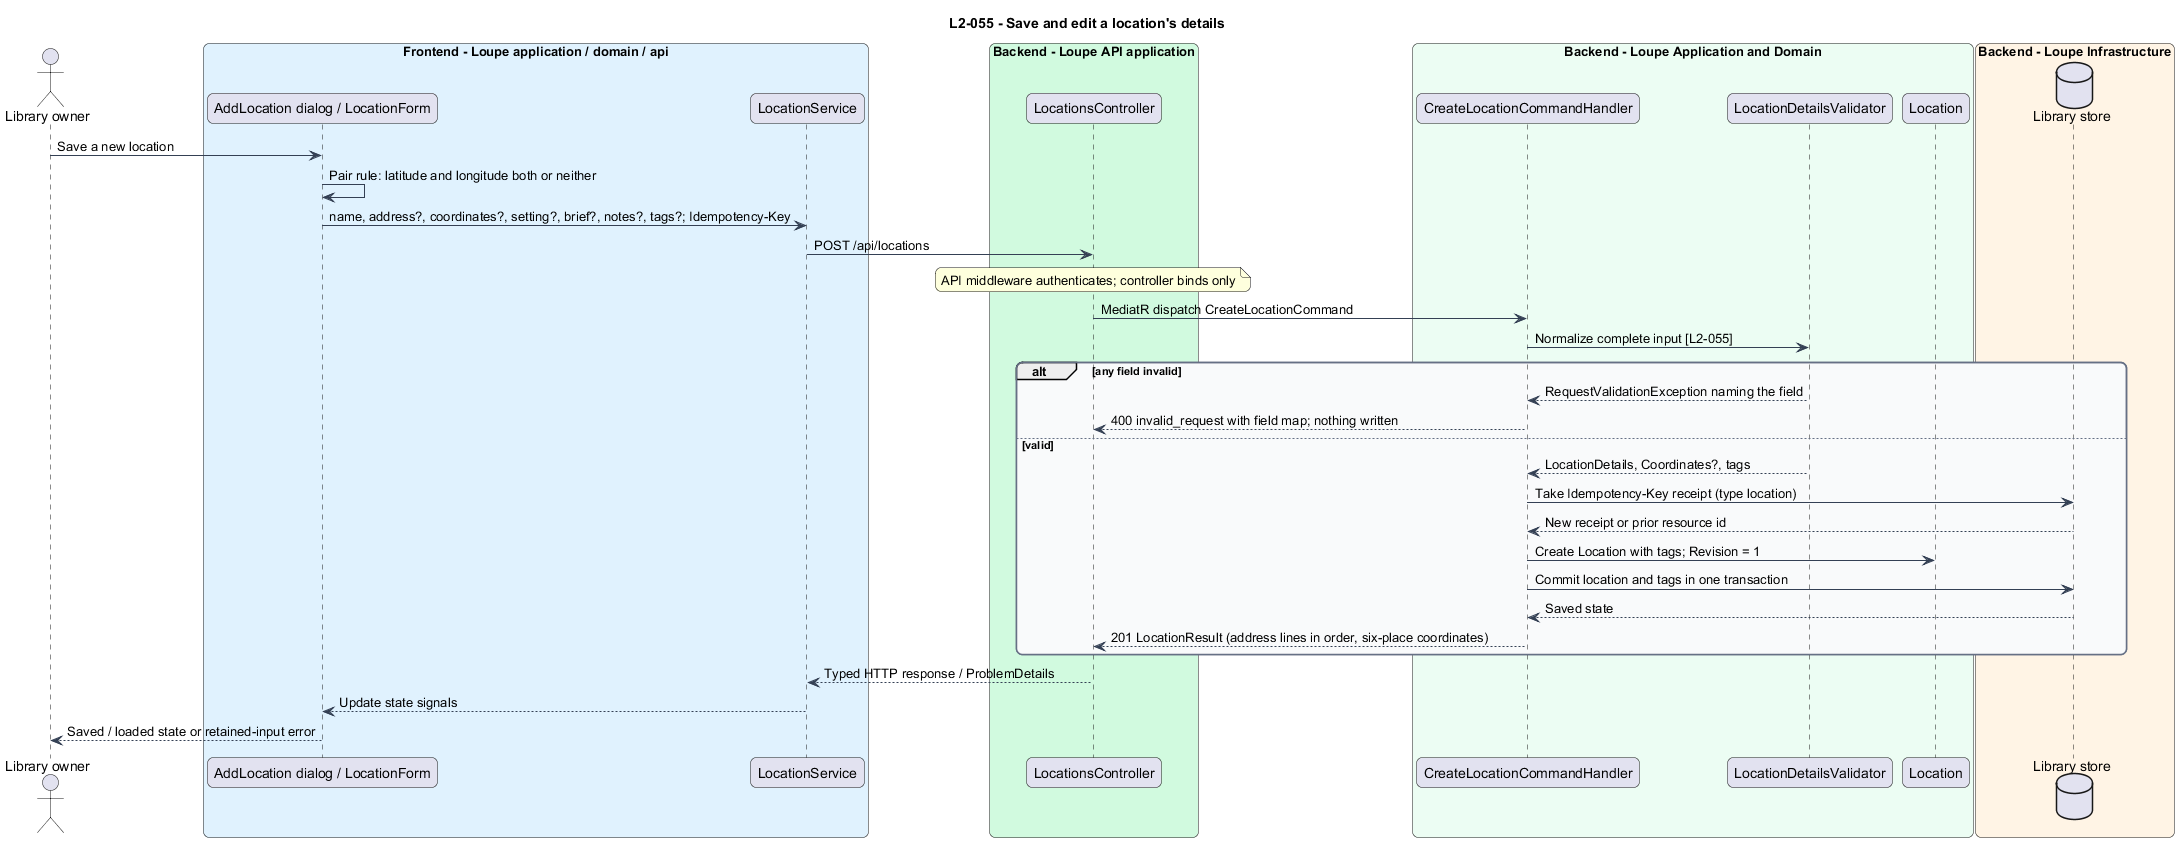

The diagram above was rendered by PlantUML. Its source (embedded in the PNG):
@startuml
title L2-055 - Save and edit a location's details
skinparam backgroundColor #FFFFFF
skinparam shadowing false
skinparam roundcorner 12
skinparam defaultFontName Arial
skinparam ArrowColor #344054
skinparam rectangle {
  BorderColor #344054
  FontColor #101828
}
skinparam package {
  BorderColor #667085
  FontColor #101828
  BackgroundColor #F9FAFB
}

actor "Library owner" as actor
box "Frontend - Loupe application / domain / api" #E0F2FE
participant "AddLocation dialog / LocationForm" as page
participant "LocationService" as client
end box
box "Backend - Loupe API application" #D1FADF
participant "LocationsController" as controller
end box
box "Backend - Loupe Application and Domain" #ECFDF3
participant "CreateLocationCommandHandler" as handler
participant "LocationDetailsValidator" as validator
participant "Location" as entity
end box
box "Backend - Loupe Infrastructure" #FFF4E5
database "Library store" as db
end box
actor -> page : Save a new location
page -> page : Pair rule: latitude and longitude both or neither
page -> client : name, address?, coordinates?, setting?, brief?, notes?, tags?; Idempotency-Key
client -> controller : POST /api/locations
note over controller : API middleware authenticates; controller binds only
controller -> handler : MediatR dispatch CreateLocationCommand
handler -> validator : Normalize complete input [L2-055]
alt any field invalid
validator --> handler : RequestValidationException naming the field
handler --> controller : 400 invalid_request with field map; nothing written
else valid
validator --> handler : LocationDetails, Coordinates?, tags
handler -> db : Take Idempotency-Key receipt (type location)
db --> handler : New receipt or prior resource id
handler -> entity : Create Location with tags; Revision = 1
handler -> db : Commit location and tags in one transaction
db --> handler : Saved state
handler --> controller : 201 LocationResult (address lines in order, six-place coordinates)
end
controller --> client : Typed HTTP response / ProblemDetails
client --> page : Update state signals
page --> actor : Saved / loaded state or retained-input error
@enduml